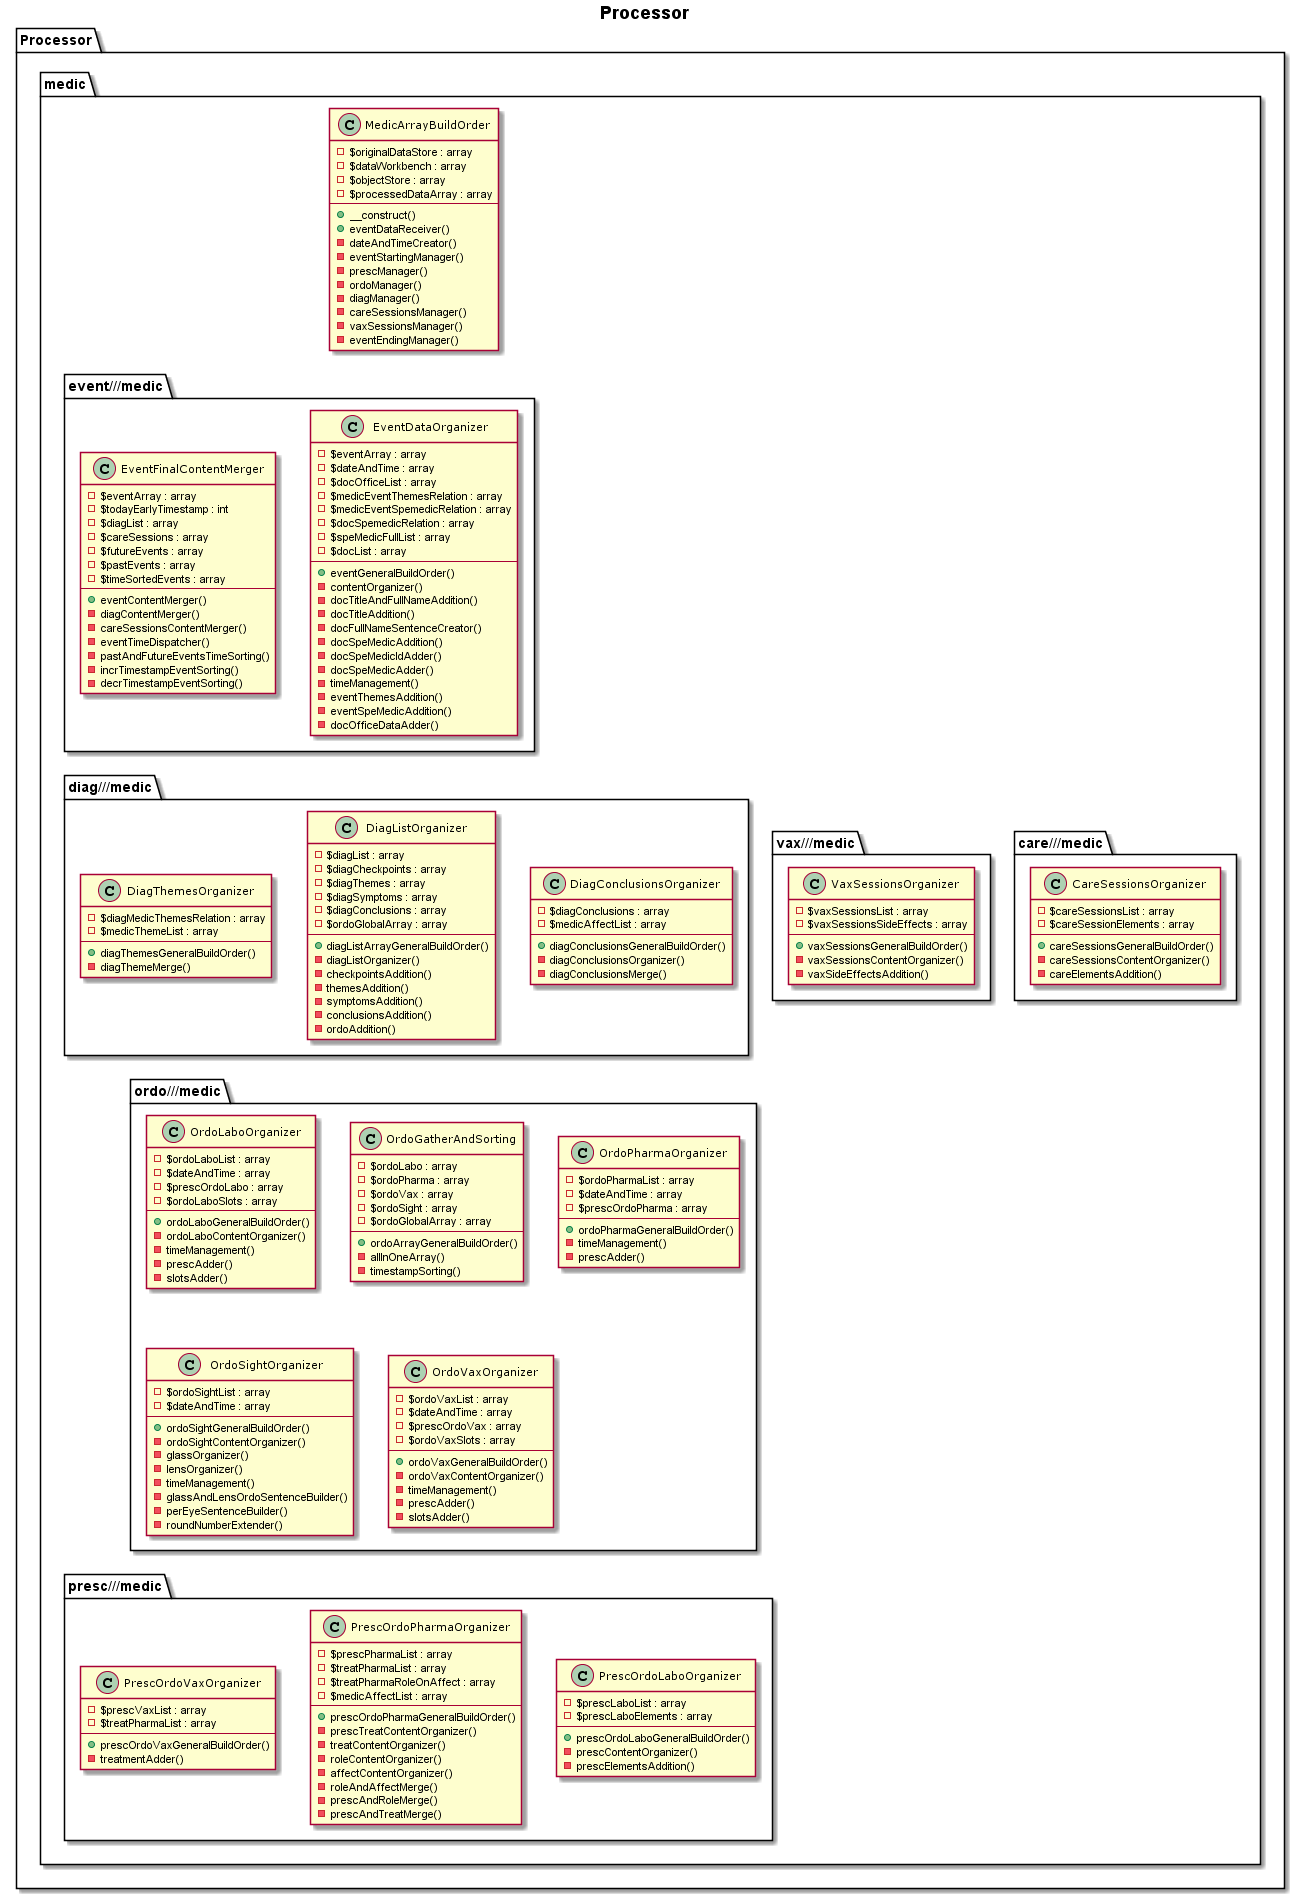

The diagram above was rendered by PlantUML. Its source (embedded in the PNG):
@startuml
title <b>Processor</b>

skinparam ClassFontSize 11
skinparam ClassFontName Verdana



package Processor {
    package medic {
        class MedicArrayBuildOrder {
            - $originalDataStore : array
            - $dataWorkbench : array
            - $objectStore : array
            - $processedDataArray : array
            --
            + __construct()
            + eventDataReceiver()
            - dateAndTimeCreator()
            - eventStartingManager()
            - prescManager()
            - ordoManager()
            - diagManager()
            - careSessionsManager()
            - vaxSessionsManager()
            - eventEndingManager()
        }

        package care///medic {
            class CareSessionsOrganizer {
                - $careSessionsList : array
                - $careSessionElements : array
                --
                + careSessionsGeneralBuildOrder()
                - careSessionsContentOrganizer()
                - careElementsAddition()
            }
        }

        package diag///medic {
            class DiagConclusionsOrganizer {
                - $diagConclusions : array
                - $medicAffectList : array
                --
                + diagConclusionsGeneralBuildOrder()
                - diagConclusionsOrganizer()
                - diagConclusionsMerge()
            }

            class DiagListOrganizer {
                - $diagList : array
                - $diagCheckpoints : array
                - $diagThemes : array
                - $diagSymptoms : array
                - $diagConclusions : array
                - $ordoGlobalArray : array
                --
                + diagListArrayGeneralBuildOrder()
                - diagListOrganizer()
                - checkpointsAddition()
                - themesAddition()
                - symptomsAddition()
                - conclusionsAddition()
                - ordoAddition()
            }

            class DiagThemesOrganizer {
                - $diagMedicThemesRelation : array
                - $medicThemeList : array
                --
                + diagThemesGeneralBuildOrder()
                - diagThemeMerge()
            }
        }

        package event///medic {
            class EventDataOrganizer {
                - $eventArray : array
                - $dateAndTime : array
                - $docOfficeList : array
                - $medicEventThemesRelation : array
                - $medicEventSpemedicRelation : array
                - $docSpemedicRelation : array
                - $speMedicFullList : array
                - $docList : array
                --
                + eventGeneralBuildOrder()
                - contentOrganizer()
                - docTitleAndFullNameAddition()
                - docTitleAddition()
                - docFullNameSentenceCreator()
                - docSpeMedicAddition()
                - docSpeMedicIdAdder()
                - docSpeMedicAdder()
                - timeManagement()
                - eventThemesAddition()
                - eventSpeMedicAddition()
                - docOfficeDataAdder()
            }

            class EventFinalContentMerger {
                - $eventArray : array
                - $todayEarlyTimestamp : int
                - $diagList : array
                - $careSessions : array
                - $futureEvents : array
                - $pastEvents : array
                - $timeSortedEvents : array
                --
                + eventContentMerger()
                - diagContentMerger()
                - careSessionsContentMerger()
                - eventTimeDispatcher()
                - pastAndFutureEventsTimeSorting()
                - incrTimestampEventSorting()
                - decrTimestampEventSorting()
            }
        }

        package ordo///medic {
            class OrdoGatherAndSorting {
                - $ordoLabo : array
                - $ordoPharma : array
                - $ordoVax : array
                - $ordoSight : array
                - $ordoGlobalArray : array
                --
                + ordoArrayGeneralBuildOrder()
                - allInOneArray()
                - timestampSorting()
            }

            class OrdoLaboOrganizer {
                - $ordoLaboList : array
                - $dateAndTime : array
                - $prescOrdoLabo : array
                - $ordoLaboSlots : array
                --
                + ordoLaboGeneralBuildOrder()
                - ordoLaboContentOrganizer()
                - timeManagement()
                - prescAdder()
                - slotsAdder()
            }

            class OrdoPharmaOrganizer {
                - $ordoPharmaList : array
                - $dateAndTime : array
                - $prescOrdoPharma : array
                --
                + ordoPharmaGeneralBuildOrder()
                - timeManagement()
                - prescAdder()
            }

            class OrdoSightOrganizer {
                - $ordoSightList : array
                - $dateAndTime : array
                --
                + ordoSightGeneralBuildOrder()
                - ordoSightContentOrganizer()
                - glassOrganizer()
                - lensOrganizer()
                - timeManagement()
                - glassAndLensOrdoSentenceBuilder()
                - perEyeSentenceBuilder()
                - roundNumberExtender()
            }

            class OrdoVaxOrganizer {
                - $ordoVaxList : array
                - $dateAndTime : array
                - $prescOrdoVax : array
                - $ordoVaxSlots : array
                --
                + ordoVaxGeneralBuildOrder()
                - ordoVaxContentOrganizer()
                - timeManagement()
                - prescAdder()
                - slotsAdder()
            }

        }

        package presc///medic {
            class PrescOrdoLaboOrganizer {
                - $prescLaboList : array
                - $prescLaboElements : array
                --
                + prescOrdoLaboGeneralBuildOrder()
                - prescContentOrganizer()
                - prescElementsAddition()
            }

            class PrescOrdoPharmaOrganizer {
                - $prescPharmaList : array
                - $treatPharmaList : array
                - $treatPharmaRoleOnAffect : array
                - $medicAffectList : array
                --
                + prescOrdoPharmaGeneralBuildOrder()
                - prescTreatContentOrganizer()
                - treatContentOrganizer()
                - roleContentOrganizer()
                - affectContentOrganizer()
                - roleAndAffectMerge()
                - prescAndRoleMerge()
                - prescAndTreatMerge()
            }

            class PrescOrdoVaxOrganizer {
                - $prescVaxList : array
                - $treatPharmaList : array
                --
                + prescOrdoVaxGeneralBuildOrder()
                - treatmentAdder()
            }
        }

        package vax///medic {
            class VaxSessionsOrganizer {
                - $vaxSessionsList : array
                - $vaxSessionsSideEffects : array
                --
                + vaxSessionsGeneralBuildOrder()
                - vaxSessionsContentOrganizer()
                - vaxSideEffectsAddition()
            }

        }
    }
}

MedicArrayBuildOrder -[hidden]-> EventDataOrganizer
EventFinalContentMerger -[hidden]-> DiagThemesOrganizer
DiagThemesOrganizer -[hidden]-> OrdoGatherAndSorting
OrdoGatherAndSorting -[hidden]--> PrescOrdoLaboOrganizer
DiagConclusionsOrganizer -[hidden] VaxSessionsOrganizer
VaxSessionsOrganizer -[hidden] CareSessionsOrganizer


@enduml